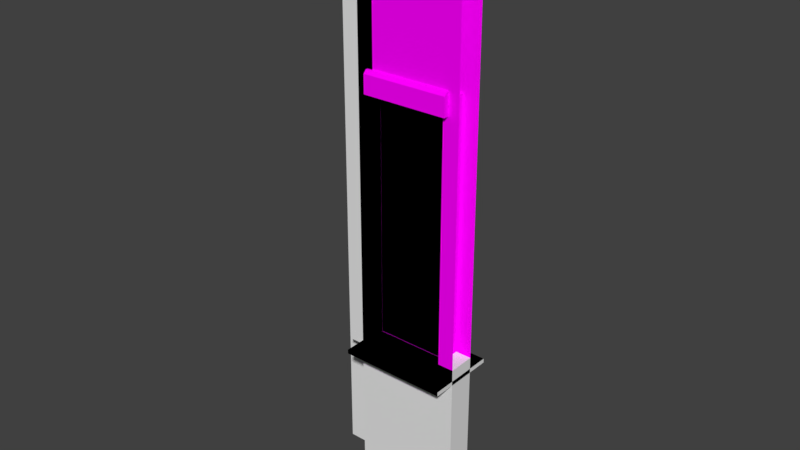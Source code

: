 # Source: aucman_vault_window_a.blend  (saved by Blender 2.79.0; exported with 4.5.12 LTS)
import bpy
from mathutils import Matrix  # noqa: F401  (used for matrix-valued properties, if any)

bpy.ops.wm.read_factory_settings(use_empty=True)
scene = bpy.context.scene
scene.name = 'Scene'

# ---- collections
col_collection_1 = bpy.data.collections.new('Collection 1'); scene.collection.children.link(col_collection_1)

# ---- images (referenced by path relative to the original .blend; pixels are not part of the script)
import os
ASSET_DIR = os.environ.get("B2B_ASSET_DIR", "")  # directory of the original .blend (textures are referenced by path, not embedded)
HERE = os.path.dirname(os.path.abspath(__file__))  # packed textures are extracted next to this script under _unpacked/

def load_image(name, relpath, width, height, colorspace="sRGB"):
    """Load a texture the original file referenced (path relative to the .blend, or extracted next to this script)."""
    p = next((c for c in (os.path.join(HERE, relpath), os.path.join(ASSET_DIR, relpath)) if relpath and os.path.exists(c)), "")
    if p:
        img = bpy.data.images.load(p, check_existing=True)
        img.name = name
    else:  # same state as the original file: an image datablock whose file is absent (Cycles renders it pink)
        img = bpy.data.images.new(name, width, height)
        img.source = "FILE"
        img.filepath = "//" + (relpath or name)
    img.colorspace_settings.name = colorspace
    return img
img_glass_shattered_2_op_texture_dds = load_image('glass_shattered_2_op.texture.dds', 'glass_shattered_2_op.texture.dds', 1024, 1024, 'sRGB')
img_flt_prop_apartment_glass_df_texture_dds = load_image('flt_prop_apartment_glass_df.texture.dds', 'flt_prop_apartment_glass_df.texture.dds', 1024, 1024, 'sRGB')
img_flt_prop_panicroom_df_texture_dds = load_image('flt_prop_panicroom_df.texture.dds', 'flt_prop_panicroom_df.texture.dds', 1024, 1024, 'sRGB')

# ---- materials (node trees are filled in below, after node groups)
mat_mtl_glass_cracked = bpy.data.materials.new('mtl_glass_cracked')
mat_mtl_glass_cracked.alpha_threshold = 0.0
mat_mtl_glass_cracked.roughness = 0.5
mat_mtl_bulletproofglass = bpy.data.materials.new('mtl_bulletproofglass')
mat_mtl_bulletproofglass.alpha_threshold = 0.0
mat_mtl_bulletproofglass.roughness = 0.5
mat_mtl_panicroom = bpy.data.materials.new('mtl_panicroom')
mat_mtl_panicroom.alpha_threshold = 0.0
mat_mtl_panicroom.roughness = 0.5

# ---- material node trees
mat_mtl_glass_cracked.use_nodes = True; mat_mtl_glass_cracked.node_tree.nodes.clear()
_N = mat_mtl_glass_cracked.node_tree.nodes; _L = mat_mtl_glass_cracked.node_tree.links
n0 = _N.new('ShaderNodeOutputMaterial'); n0.name = 'Material Output'; n0.location = (300, 300)
n1 = _N.new('ShaderNodeBsdfDiffuse'); n1.name = 'Diffuse BSDF'; n1.location = (0, 300)
n2 = _N.new('ShaderNodeTexImage'); n2.name = 'Image Texture'; n2.location = (-200, 300)
n2.width = 140
n2.image = img_glass_shattered_2_op_texture_dds
_L.new(n1.outputs[0], n0.inputs[0])
_L.new(n2.outputs[0], n1.inputs[0])
n0.is_active_output = True
mat_mtl_bulletproofglass.use_nodes = True; mat_mtl_bulletproofglass.node_tree.nodes.clear()
_N = mat_mtl_bulletproofglass.node_tree.nodes; _L = mat_mtl_bulletproofglass.node_tree.links
n0 = _N.new('ShaderNodeOutputMaterial'); n0.name = 'Material Output'; n0.location = (300, 300)
n1 = _N.new('ShaderNodeBsdfDiffuse'); n1.name = 'Diffuse BSDF'; n1.location = (100, 300)
n2 = _N.new('ShaderNodeTexImage'); n2.name = 'Image Texture'; n2.location = (-100, 300)
n2.width = 140
n2.image = img_flt_prop_apartment_glass_df_texture_dds
_L.new(n1.outputs[0], n0.inputs[0])
_L.new(n2.outputs[0], n1.inputs[0])
n0.is_active_output = True
mat_mtl_panicroom.use_nodes = True; mat_mtl_panicroom.node_tree.nodes.clear()
_N = mat_mtl_panicroom.node_tree.nodes; _L = mat_mtl_panicroom.node_tree.links
n0 = _N.new('ShaderNodeOutputMaterial'); n0.name = 'Material Output'; n0.location = (300, 300)
n1 = _N.new('ShaderNodeBsdfDiffuse'); n1.name = 'Diffuse BSDF'; n1.location = (100, 300)
n2 = _N.new('ShaderNodeTexImage'); n2.name = 'Image Texture'; n2.location = (-100, 300)
n2.width = 140
n2.image = img_flt_prop_panicroom_df_texture_dds
_L.new(n1.outputs[0], n0.inputs[0])
_L.new(n2.outputs[0], n1.inputs[0])
n0.is_active_output = True

# ---- world
world_world = bpy.data.worlds.new('World'); scene.world = world_world
world_world.color = (0.05088, 0.05088, 0.05088)
world_world.use_sun_shadow = False
world_world.sun_shadow_jitter_overblur = 0.0
world_world.cycles.sampling_method = 'MANUAL'

# ---- meshes
me_g_glass_crk = bpy.data.meshes.new('g_glass_crk')
me_g_glass_crk.from_pydata([(0.85, -0.1567, 0.15), (0.85, -0.09333, 0.15), (0.15, -0.1567, 0.15), (0.15, -0.09333, 0.15), (0.85, -0.09333, 2.5), (0.85, -0.1567, 2.5), (0.15, -0.1567, 2.5), (0.15, -0.09333, 2.5)], [], [(2, 0, 5, 6), (1, 3, 7, 4)])
me_g_glass_crk.polygons.foreach_set('use_smooth', [True] * 2)
_uv = me_g_glass_crk.uv_layers.new(name='UVMap')
_uv.uv.foreach_set('vector', [1.0, 0.0, 1.0, 1.0, 0.0, 1.0, 0.0, 0.0, 1.0, 0.0, 1.0, 1.0, 0.0, 1.0, 0.0, 0.0])
_ca = me_g_glass_crk.color_attributes.new('Col', 'BYTE_COLOR', 'CORNER')
_ca.data.foreach_set('color', [1.0, 1.0, 1.0, 1.0, 1.0, 1.0, 1.0, 1.0, 1.0, 1.0, 1.0, 1.0, 1.0, 1.0, 1.0, 1.0, 1.0, 1.0, 1.0, 1.0, 1.0, 1.0, 1.0, 1.0, 1.0, 1.0, 1.0, 1.0, 1.0, 1.0, 1.0, 1.0])
me_g_glass_crk.materials.append(mat_mtl_glass_cracked)
me_g_glass_crk.use_remesh_preserve_volume = False
me_g_glass_crk.use_remesh_preserve_attributes = False
me_g_glass_crk.use_mirror_vertex_groups = False
me_g_glass_crk.update()
me_g_glass_sht = bpy.data.meshes.new('g_glass_sht')
me_g_glass_sht.from_pydata([(0.85, -0.09657, 0.15), (0.2447, -0.1441, 0.7726), (0.15, -0.09657, 0.15), (0.2075, -0.1498, 1.146), (0.261, -0.1477, 1.445), (0.85, -0.09657, 2.5), (0.15, -0.09657, 2.5), (0.167, -0.1411, 1.817), (0.7936, -0.1079, 0.2039), (0.2348, -0.1138, 0.1974), (0.2155, -0.1423, 2.239), (0.7719, -0.1463, 1.857), (0.7727, -0.1116, 2.371), (0.2086, -0.1049, 2.461), (0.7621, -0.1441, 1.454), (0.7975, -0.1441, 1.147), (0.6531, -0.1061, 0.2601), (0.6399, -0.1102, 0.2687), (0.4442, -0.1079, 0.2452), (0.4082, -0.108, 0.223), (0.3636, -0.1097, 0.2055), (0.8195, -0.1458, 0.8402), (0.7806, -0.1436, 0.422), (0.2414, -0.1501, 0.4289), (0.7897, -0.1449, 2.146), (0.1999, -0.1445, 0.5814), (0.6835, -0.1074, 2.418), (0.5879, -0.1141, 2.395), (0.4936, -0.1088, 2.41), (0.4065, -0.1084, 2.419), (0.3168, -0.1094, 2.408), (0.2557, -0.1456, 0.9685), (0.1665, -0.1425, 1.375), (0.2398, -0.1476, 1.64), (0.237, -0.1483, 2.064), (0.796, -0.1458, 2.072), (0.7641, -0.1063, 0.594), (0.7299, -0.1116, 0.9367), (0.7486, -0.1123, 1.308), (0.7993, -0.1097, 1.65), (0.7967, -0.1074, 2.095), (0.2248, -0.1114, 2.091), (0.2349, -0.1063, 1.657), (0.1519, -0.1072, 1.371), (0.2463, -0.1078, 0.9609), (0.1943, -0.109, 0.556), (0.7819, -0.1436, 1.642), (0.7364, -0.1475, 1.314), (0.7253, -0.1426, 0.9556), (0.7513, -0.1434, 0.6107), (0.3194, -0.144, 2.379), (0.4117, -0.1452, 2.384), (0.4991, -0.1491, 2.382), (0.5821, -0.1453, 2.367), (0.6784, -0.1448, 2.388), (0.36, -0.1464, 0.2376), (0.8045, -0.1131, 2.173), (0.2311, -0.1091, 0.4047), (0.4106, -0.1451, 0.258), (0.4533, -0.146, 0.2817), (0.79, -0.1086, 0.3968), (0.822, -0.1103, 0.825), (0.8069, -0.1089, 1.145), (0.7785, -0.1099, 1.462), (0.7855, -0.109, 1.868), (0.2087, -0.1115, 2.269), (0.1658, -0.1078, 1.826), (0.2546, -0.1055, 1.454), (0.1964, -0.1096, 1.136), (0.2371, -0.1065, 0.7566), (0.6404, -0.1451, 0.2946), (0.6496, -0.1476, 0.2939), (0.2249, -0.144, 2.422), (0.7647, -0.1417, 2.345), (0.2396, -0.1457, 0.2261), (0.7843, -0.1427, 0.2374), (0.15, -0.1568, 2.5), (0.85, -0.1568, 2.5), (0.15, -0.1568, 0.15), (0.85, -0.1568, 0.15), (0.3636, -0.1097, 0.2055), (0.3636, -0.1097, 0.2055), (0.2348, -0.1138, 0.1974), (0.2348, -0.1138, 0.1974), (0.2348, -0.1138, 0.1974), (0.1999, -0.1445, 0.5814), (0.1999, -0.1445, 0.5814), (0.2414, -0.1501, 0.4289), (0.2414, -0.1501, 0.4289), (0.3168, -0.1094, 2.408), (0.3168, -0.1094, 2.408), (0.2086, -0.1049, 2.461), (0.2086, -0.1049, 2.461), (0.2086, -0.1049, 2.461), (0.261, -0.1477, 1.445), (0.261, -0.1477, 1.445), (0.1665, -0.1425, 1.375), (0.1665, -0.1425, 1.375), (0.8045, -0.1131, 2.173), (0.8045, -0.1131, 2.173), (0.7727, -0.1116, 2.371), (0.7727, -0.1116, 2.371), (0.7727, -0.1116, 2.371), (0.2311, -0.1091, 0.4047), (0.2311, -0.1091, 0.4047), (0.2447, -0.1441, 0.7726), (0.2447, -0.1441, 0.7726), (0.167, -0.1411, 1.817), (0.167, -0.1411, 1.817), (0.2398, -0.1476, 1.64), (0.2398, -0.1476, 1.64), (0.85, -0.09657, 0.15), (0.15, -0.09657, 0.15), (0.2557, -0.1456, 0.9685), (0.2557, -0.1456, 0.9685), (0.85, -0.09657, 2.5), (0.15, -0.09657, 2.5), (0.7819, -0.1436, 1.642), (0.7819, -0.1436, 1.642), (0.7719, -0.1463, 1.857), (0.7719, -0.1463, 1.857), (0.2075, -0.1498, 1.146), (0.2075, -0.1498, 1.146), (0.237, -0.1483, 2.064), (0.237, -0.1483, 2.064), (0.7936, -0.1079, 0.2039), (0.7936, -0.1079, 0.2039), (0.7936, -0.1079, 0.2039), (0.2249, -0.144, 2.422), (0.2249, -0.144, 2.422), (0.2249, -0.144, 2.422), (0.2155, -0.1423, 2.239), (0.2155, -0.1423, 2.239), (0.7364, -0.1475, 1.314), (0.7364, -0.1475, 1.314), (0.7621, -0.1441, 1.454), (0.7621, -0.1441, 1.454), (0.7253, -0.1426, 0.9556), (0.7253, -0.1426, 0.9556), (0.7975, -0.1441, 1.147), (0.7975, -0.1441, 1.147), (0.6531, -0.1061, 0.2601), (0.6531, -0.1061, 0.2601), (0.6399, -0.1102, 0.2687), (0.6399, -0.1102, 0.2687), (0.4442, -0.1079, 0.2452), (0.4442, -0.1079, 0.2452), (0.4082, -0.108, 0.223), (0.4082, -0.108, 0.223), (0.7513, -0.1434, 0.6107), (0.7513, -0.1434, 0.6107), (0.8195, -0.1458, 0.8402), (0.8195, -0.1458, 0.8402), (0.796, -0.1458, 2.072), (0.796, -0.1458, 2.072), (0.6835, -0.1074, 2.418), (0.6835, -0.1074, 2.418), (0.5879, -0.1141, 2.395), (0.5879, -0.1141, 2.395), (0.4936, -0.1088, 2.41), (0.4936, -0.1088, 2.41), (0.4065, -0.1084, 2.419), (0.4065, -0.1084, 2.419), (0.7806, -0.1436, 0.422), (0.7806, -0.1436, 0.422), (0.4117, -0.1452, 2.384), (0.4117, -0.1452, 2.384), (0.3194, -0.144, 2.379), (0.3194, -0.144, 2.379), (0.4991, -0.1491, 2.382), (0.4991, -0.1491, 2.382), (0.79, -0.1086, 0.3968), (0.79, -0.1086, 0.3968), (0.7641, -0.1063, 0.594), (0.7641, -0.1063, 0.594), (0.822, -0.1103, 0.825), (0.822, -0.1103, 0.825), (0.7299, -0.1116, 0.9367), (0.7299, -0.1116, 0.9367), (0.8069, -0.1089, 1.145), (0.8069, -0.1089, 1.145), (0.7486, -0.1123, 1.308), (0.7486, -0.1123, 1.308), (0.7785, -0.1099, 1.462), (0.7785, -0.1099, 1.462), (0.7993, -0.1097, 1.65), (0.7993, -0.1097, 1.65), (0.7855, -0.109, 1.868), (0.7855, -0.109, 1.868), (0.7967, -0.1074, 2.095), (0.7967, -0.1074, 2.095), (0.2087, -0.1115, 2.269), (0.2087, -0.1115, 2.269), (0.2248, -0.1114, 2.091), (0.2248, -0.1114, 2.091), (0.1658, -0.1078, 1.826), (0.1658, -0.1078, 1.826), (0.2349, -0.1063, 1.657), (0.2349, -0.1063, 1.657), (0.2546, -0.1055, 1.454), (0.2546, -0.1055, 1.454), (0.1519, -0.1072, 1.371), (0.1519, -0.1072, 1.371), (0.1964, -0.1096, 1.136), (0.1964, -0.1096, 1.136), (0.2463, -0.1078, 0.9609), (0.2463, -0.1078, 0.9609), (0.2371, -0.1065, 0.7566), (0.2371, -0.1065, 0.7566), (0.1943, -0.109, 0.556), (0.1943, -0.109, 0.556), (0.5821, -0.1453, 2.367), (0.5821, -0.1453, 2.367), (0.7647, -0.1417, 2.345), (0.7647, -0.1417, 2.345), (0.7647, -0.1417, 2.345), (0.6784, -0.1448, 2.388), (0.6784, -0.1448, 2.388), (0.4533, -0.146, 0.2817), (0.4533, -0.146, 0.2817), (0.4106, -0.1451, 0.258), (0.4106, -0.1451, 0.258), (0.6496, -0.1476, 0.2939), (0.6496, -0.1476, 0.2939), (0.6404, -0.1451, 0.2946), (0.6404, -0.1451, 0.2946), (0.85, -0.1568, 2.5), (0.2396, -0.1457, 0.2261), (0.2396, -0.1457, 0.2261), (0.2396, -0.1457, 0.2261), (0.15, -0.1568, 0.15), (0.15, -0.1568, 2.5), (0.36, -0.1464, 0.2376), (0.36, -0.1464, 0.2376), (0.7843, -0.1427, 0.2374), (0.7843, -0.1427, 0.2374), (0.7843, -0.1427, 0.2374), (0.7897, -0.1449, 2.146), (0.7897, -0.1449, 2.146), (0.85, -0.1568, 0.15)], [], [(125, 111, 112, 82, 80, 147, 145, 143, 141), (227, 87, 85, 105, 113, 121, 96, 94, 109, 107, 123, 131, 128, 231, 230), (91, 116, 115, 101, 155, 157, 159, 161, 89), (235, 222, 224, 218, 220, 232, 228, 78, 239), (100, 5, 0, 126, 171, 173, 175, 177, 179, 181, 183, 185, 187, 189, 98), (83, 2, 6, 92, 191, 193, 195, 197, 199, 201, 203, 205, 207, 209, 103), (214, 237, 153, 119, 117, 135, 133, 139, 137, 151, 149, 163, 234, 79, 226), (129, 167, 165, 169, 211, 216, 213, 77, 76), (204, 202, 97, 122), (160, 158, 212, 170), (198, 196, 108, 110), (208, 206, 114, 106), (162, 28, 52, 166), (99, 190, 154, 238), (127, 142, 223, 236), (43, 200, 95, 32), (90, 29, 51, 168), (104, 210, 86, 88), (16, 144, 225, 71), (44, 68, 3, 31), (17, 146, 219, 70), (45, 69, 1, 25), (81, 84, 229, 233), (18, 148, 221, 59), (172, 8, 75, 164), (19, 20, 55, 58), (176, 174, 150, 152), (93, 30, 50, 130), (180, 178, 138, 140), (36, 60, 22, 49), (184, 182, 134, 136), (102, 56, 24, 215), (37, 61, 21, 48), (188, 186, 118, 120), (9, 57, 23, 74), (38, 62, 15, 47), (192, 13, 72, 132), (39, 63, 14, 46), (66, 194, 124, 7), (156, 12, 73, 217), (40, 64, 11, 35), (67, 42, 33, 4), (27, 26, 54, 53), (41, 65, 10, 34)])
me_g_glass_sht.polygons.foreach_set('use_smooth', [True] * 44)
_uv = me_g_glass_sht.uv_layers.new(name='UVMap')
_uv.uv.foreach_set('vector', [0.9771, 0.9194, 1.0, 1.0, 1.0, 0.0, 0.9798, 0.1212, 0.9764, 0.3052, 0.9689, 0.3688, 0.9595, 0.4203, 0.9495, 0.6998, 0.9532, 0.7187, 0.9676, 0.128, 0.8813, 0.1306, 0.8164, 0.07135, 0.7351, 0.1352, 0.6517, 0.151, 0.5764, 0.08215, 0.4789, 0.02354, 0.449, 0.1585, 0.366, 0.1283, 0.2906, 0.02426, 0.1856, 0.1243, 0.111, 0.09355, 0.03311, 0.107, 0.0, 3.339e-07, 1.0, 0.0, 0.01665, 0.0837, 0.0, 3.339e-07, 0.0, 1.0, 0.05504, 0.8895, 0.03486, 0.7622, 0.04466, 0.6256, 0.03817, 0.4909, 0.03451, 0.3664, 0.03936, 0.2383, 0.9628, 0.9062, 0.9388, 0.7137, 0.9385, 0.7006, 0.944, 0.4333, 0.954, 0.3723, 0.9627, 0.2999, 0.9676, 0.128, 1.0, 0.0, 1.0, 1.0, 0.05504, 0.8895, 0.0, 1.0, 1.0, 1.0, 0.9771, 0.9194, 0.895, 0.9143, 0.8111, 0.8774, 0.7128, 0.96, 0.6652, 0.8285, 0.5766, 0.9385, 0.5072, 0.8552, 0.4415, 0.8978, 0.3615, 0.9276, 0.2689, 0.9079, 0.1725, 0.9239, 0.1391, 0.935, 0.9798, 0.1212, 1.0, 0.0, 0.0, 3.339e-07, 0.01665, 0.0837, 0.09825, 0.08392, 0.174, 0.1068, 0.2869, 0.02263, 0.3587, 0.1213, 0.4453, 0.1494, 0.4803, 0.00272, 0.5806, 0.06634, 0.6549, 0.1376, 0.7419, 0.1244, 0.8273, 0.06328, 0.8916, 0.1159, 0.06579, 0.8782, 0.1508, 0.9138, 0.1823, 0.9229, 0.2735, 0.8884, 0.3652, 0.9027, 0.4453, 0.8744, 0.5048, 0.8377, 0.5755, 0.925, 0.6572, 0.8218, 0.7063, 0.9564, 0.804, 0.8589, 0.8843, 0.9009, 0.9628, 0.9062, 1.0, 1.0, 0.0, 1.0, 0.03311, 0.107, 0.05139, 0.242, 0.04925, 0.3739, 0.05033, 0.4986, 0.05669, 0.6173, 0.04753, 0.7548, 0.06579, 0.8782, 0.0, 1.0, 0.0, 3.339e-07, 0.5806, 0.06634, 0.4803, 0.00272, 0.4789, 0.02354, 0.5764, 0.08215, 0.03817, 0.4909, 0.04466, 0.6256, 0.05669, 0.6173, 0.05033, 0.4986, 0.3587, 0.1213, 0.2869, 0.02263, 0.2906, 0.02426, 0.366, 0.1283, 0.7419, 0.1244, 0.6549, 0.1376, 0.6517, 0.151, 0.7351, 0.1352, 0.03451, 0.3664, 0.03817, 0.4909, 0.05033, 0.4986, 0.04925, 0.3739, 0.1391, 0.935, 0.1725, 0.9239, 0.1823, 0.9229, 0.1508, 0.9138, 0.9771, 0.9194, 0.9532, 0.7187, 0.9388, 0.7137, 0.9628, 0.9062, 0.4803, 0.00272, 0.4453, 0.1494, 0.449, 0.1585, 0.4789, 0.02354, 0.03936, 0.2383, 0.03451, 0.3664, 0.04925, 0.3739, 0.05139, 0.242, 0.8916, 0.1159, 0.8273, 0.06328, 0.8164, 0.07135, 0.8813, 0.1306, 0.9532, 0.7187, 0.9495, 0.6998, 0.9385, 0.7006, 0.9388, 0.7137, 0.6549, 0.1376, 0.5806, 0.06634, 0.5764, 0.08215, 0.6517, 0.151, 0.9495, 0.6998, 0.9595, 0.4203, 0.944, 0.4333, 0.9385, 0.7006, 0.8273, 0.06328, 0.7419, 0.1244, 0.7351, 0.1352, 0.8164, 0.07135, 0.9764, 0.3052, 0.9798, 0.1212, 0.9676, 0.128, 0.9627, 0.2999, 0.9595, 0.4203, 0.9689, 0.3688, 0.954, 0.3723, 0.944, 0.4333, 0.895, 0.9143, 0.9771, 0.9194, 0.9628, 0.9062, 0.8843, 0.9009, 0.9689, 0.3688, 0.9764, 0.3052, 0.9627, 0.2999, 0.954, 0.3723, 0.7128, 0.96, 0.8111, 0.8774, 0.804, 0.8589, 0.7063, 0.9564, 0.01665, 0.0837, 0.03936, 0.2383, 0.05139, 0.242, 0.03311, 0.107, 0.5766, 0.9385, 0.6652, 0.8285, 0.6572, 0.8218, 0.5755, 0.925, 0.8111, 0.8774, 0.895, 0.9143, 0.8843, 0.9009, 0.804, 0.8589, 0.4415, 0.8978, 0.5072, 0.8552, 0.5048, 0.8377, 0.4453, 0.8744, 0.05504, 0.8895, 0.1391, 0.935, 0.1508, 0.9138, 0.06579, 0.8782, 0.6652, 0.8285, 0.7128, 0.96, 0.7063, 0.9564, 0.6572, 0.8218, 0.2689, 0.9079, 0.3615, 0.9276, 0.3652, 0.9027, 0.2735, 0.8884, 0.9798, 0.1212, 0.8916, 0.1159, 0.8813, 0.1306, 0.9676, 0.128, 0.5072, 0.8552, 0.5766, 0.9385, 0.5755, 0.925, 0.5048, 0.8377, 0.09825, 0.08392, 0.01665, 0.0837, 0.03311, 0.107, 0.111, 0.09355, 0.3615, 0.9276, 0.4415, 0.8978, 0.4453, 0.8744, 0.3652, 0.9027, 0.2869, 0.02263, 0.174, 0.1068, 0.1856, 0.1243, 0.2906, 0.02426, 0.03486, 0.7622, 0.05504, 0.8895, 0.06579, 0.8782, 0.04753, 0.7548, 0.1725, 0.9239, 0.2689, 0.9079, 0.2735, 0.8884, 0.1823, 0.9229, 0.4453, 0.1494, 0.3587, 0.1213, 0.366, 0.1283, 0.449, 0.1585, 0.04466, 0.6256, 0.03486, 0.7622, 0.04753, 0.7548, 0.05669, 0.6173, 0.174, 0.1068, 0.09825, 0.08392, 0.111, 0.09355, 0.1856, 0.1243])
_ca = me_g_glass_sht.color_attributes.new('Col', 'BYTE_COLOR', 'CORNER')
_ca.data.foreach_set('color', [1.0, 1.0, 1.0, 1.0, 1.0, 1.0, 1.0, 1.0, 1.0, 1.0, 1.0, 1.0, 1.0, 1.0, 1.0, 1.0, 1.0, 1.0, 1.0, 1.0, 1.0, 1.0, 1.0, 1.0, 1.0, 1.0, 1.0, 1.0, 1.0, 1.0, 1.0, 1.0, 1.0, 1.0, 1.0, 1.0, 1.0, 1.0, 1.0, 1.0, 1.0, 1.0, 1.0, 1.0, 1.0, 1.0, 1.0, 1.0, 1.0, 1.0, 1.0, 1.0, 1.0, 1.0, 1.0, 1.0, 1.0, 1.0, 1.0, 1.0, 1.0, 1.0, 1.0, 1.0, 1.0, 1.0, 1.0, 1.0, 1.0, 1.0, 1.0, 1.0, 1.0, 1.0, 1.0, 1.0, 1.0, 1.0, 1.0, 1.0, 1.0, 1.0, 1.0, 1.0, 1.0, 1.0, 1.0, 1.0, 1.0, 1.0, 1.0, 1.0, 1.0, 1.0, 1.0, 1.0, 1.0, 1.0, 1.0, 1.0, 1.0, 1.0, 1.0, 1.0, 1.0, 1.0, 1.0, 1.0, 1.0, 1.0, 1.0, 1.0, 1.0, 1.0, 1.0, 1.0, 1.0, 1.0, 1.0, 1.0, 1.0, 1.0, 1.0, 1.0, 1.0, 1.0, 1.0, 1.0, 1.0, 1.0, 1.0, 1.0, 1.0, 1.0, 1.0, 1.0, 1.0, 1.0, 1.0, 1.0, 1.0, 1.0, 1.0, 1.0, 1.0, 1.0, 1.0, 1.0, 1.0, 1.0, 1.0, 1.0, 1.0, 1.0, 1.0, 1.0, 1.0, 1.0, 1.0, 1.0, 1.0, 1.0, 1.0, 1.0, 1.0, 1.0, 1.0, 1.0, 1.0, 1.0, 1.0, 1.0, 1.0, 1.0, 1.0, 1.0, 1.0, 1.0, 1.0, 1.0, 1.0, 1.0, 1.0, 1.0, 1.0, 1.0, 1.0, 1.0, 1.0, 1.0, 1.0, 1.0, 1.0, 1.0, 1.0, 1.0, 1.0, 1.0, 1.0, 1.0, 1.0, 1.0, 1.0, 1.0, 1.0, 1.0, 1.0, 1.0, 1.0, 1.0, 1.0, 1.0, 1.0, 1.0, 1.0, 1.0, 1.0, 1.0, 1.0, 1.0, 1.0, 1.0, 1.0, 1.0, 1.0, 1.0, 1.0, 1.0, 1.0, 1.0, 1.0, 1.0, 1.0, 1.0, 1.0, 1.0, 1.0, 1.0, 1.0, 1.0, 1.0, 1.0, 1.0, 1.0, 1.0, 1.0, 1.0, 1.0, 1.0, 1.0, 1.0, 1.0, 1.0, 1.0, 1.0, 1.0, 1.0, 1.0, 1.0, 1.0, 1.0, 1.0, 1.0, 1.0, 1.0, 1.0, 1.0, 1.0, 1.0, 1.0, 1.0, 1.0, 1.0, 1.0, 1.0, 1.0, 1.0, 1.0, 1.0, 1.0, 1.0, 1.0, 1.0, 1.0, 1.0, 1.0, 1.0, 1.0, 1.0, 1.0, 1.0, 1.0, 1.0, 1.0, 1.0, 1.0, 1.0, 1.0, 1.0, 1.0, 1.0, 1.0, 1.0, 1.0, 1.0, 1.0, 1.0, 1.0, 1.0, 1.0, 1.0, 1.0, 1.0, 1.0, 1.0, 1.0, 1.0, 1.0, 1.0, 1.0, 1.0, 1.0, 1.0, 1.0, 1.0, 1.0, 1.0, 1.0, 1.0, 1.0, 1.0, 1.0, 1.0, 1.0, 1.0, 1.0, 1.0, 1.0, 1.0, 1.0, 1.0, 1.0, 1.0, 1.0, 1.0, 1.0, 1.0, 1.0, 1.0, 1.0, 1.0, 1.0, 1.0, 1.0, 1.0, 1.0, 1.0, 1.0, 1.0, 1.0, 1.0, 1.0, 1.0, 1.0, 1.0, 1.0, 1.0, 1.0, 1.0, 1.0, 1.0, 1.0, 1.0, 1.0, 1.0, 1.0, 1.0, 1.0, 1.0, 1.0, 1.0, 1.0, 1.0, 1.0, 1.0, 1.0, 1.0, 1.0, 1.0, 1.0, 1.0, 1.0, 1.0, 1.0, 1.0, 1.0, 1.0, 1.0, 1.0, 1.0, 1.0, 1.0, 1.0, 1.0, 1.0, 1.0, 1.0, 1.0, 1.0, 1.0, 1.0, 1.0, 1.0, 1.0, 1.0, 1.0, 1.0, 1.0, 1.0, 1.0, 1.0, 1.0, 1.0, 1.0, 1.0, 1.0, 1.0, 1.0, 1.0, 1.0, 1.0, 1.0, 1.0, 1.0, 1.0, 1.0, 1.0, 1.0, 1.0, 1.0, 1.0, 1.0, 1.0, 1.0, 1.0, 1.0, 1.0, 1.0, 1.0, 1.0, 1.0, 1.0, 1.0, 1.0, 1.0, 1.0, 1.0, 1.0, 1.0, 1.0, 1.0, 1.0, 1.0, 1.0, 1.0, 1.0, 1.0, 1.0, 1.0, 1.0, 1.0, 1.0, 1.0, 1.0, 1.0, 1.0, 1.0, 1.0, 1.0, 1.0, 1.0, 1.0, 1.0, 1.0, 1.0, 1.0, 1.0, 1.0, 1.0, 1.0, 1.0, 1.0, 1.0, 1.0, 1.0, 1.0, 1.0, 1.0, 1.0, 1.0, 1.0, 1.0, 1.0, 1.0, 1.0, 1.0, 1.0, 1.0, 1.0, 1.0, 1.0, 1.0, 1.0, 1.0, 1.0, 1.0, 1.0, 1.0, 1.0, 1.0, 1.0, 1.0, 1.0, 1.0, 1.0, 1.0, 1.0, 1.0, 1.0, 1.0, 1.0, 1.0, 1.0, 1.0, 1.0, 1.0, 1.0, 1.0, 1.0, 1.0, 1.0, 1.0, 1.0, 1.0, 1.0, 1.0, 1.0, 1.0, 1.0, 1.0, 1.0, 1.0, 1.0, 1.0, 1.0, 1.0, 1.0, 1.0, 1.0, 1.0, 1.0, 1.0, 1.0, 1.0, 1.0, 1.0, 1.0, 1.0, 1.0, 1.0, 1.0, 1.0, 1.0, 1.0, 1.0, 1.0, 1.0, 1.0, 1.0, 1.0, 1.0, 1.0, 1.0, 1.0, 1.0, 1.0, 1.0, 1.0, 1.0, 1.0, 1.0, 1.0, 1.0, 1.0, 1.0, 1.0, 1.0, 1.0, 1.0, 1.0, 1.0, 1.0, 1.0, 1.0, 1.0, 1.0, 1.0, 1.0, 1.0, 1.0, 1.0, 1.0, 1.0, 1.0, 1.0, 1.0, 1.0, 1.0, 1.0, 1.0, 1.0, 1.0, 1.0, 1.0, 1.0, 1.0, 1.0, 1.0, 1.0, 1.0, 1.0, 1.0, 1.0, 1.0, 1.0, 1.0, 1.0, 1.0, 1.0, 1.0, 1.0, 1.0, 1.0, 1.0, 1.0, 1.0, 1.0, 1.0, 1.0, 1.0, 1.0, 1.0, 1.0, 1.0, 1.0, 1.0, 1.0, 1.0, 1.0, 1.0, 1.0, 1.0, 1.0, 1.0, 1.0, 1.0, 1.0, 1.0, 1.0, 1.0, 1.0, 1.0, 1.0, 1.0, 1.0, 1.0, 1.0, 1.0, 1.0, 1.0, 1.0, 1.0, 1.0, 1.0, 1.0, 1.0, 1.0, 1.0, 1.0, 1.0, 1.0, 1.0, 1.0, 1.0, 1.0, 1.0, 1.0, 1.0, 1.0, 1.0, 1.0, 1.0, 1.0, 1.0, 1.0, 1.0, 1.0, 1.0, 1.0, 1.0, 1.0, 1.0, 1.0, 1.0, 1.0, 1.0, 1.0, 1.0, 1.0, 1.0, 1.0, 1.0, 1.0, 1.0, 1.0, 1.0, 1.0, 1.0, 1.0, 1.0, 1.0, 1.0, 1.0, 1.0, 1.0, 1.0, 1.0, 1.0, 1.0, 1.0, 1.0, 1.0, 1.0, 1.0, 1.0, 1.0, 1.0, 1.0, 1.0, 1.0, 1.0, 1.0, 1.0, 1.0, 1.0, 1.0, 1.0, 1.0, 1.0, 1.0, 1.0, 1.0, 1.0, 1.0, 1.0, 1.0, 1.0, 1.0, 1.0, 1.0, 1.0, 1.0, 1.0, 1.0, 1.0, 1.0, 1.0, 1.0, 1.0, 1.0, 1.0, 1.0, 1.0, 1.0, 1.0, 1.0, 1.0, 1.0, 1.0, 1.0, 1.0, 1.0, 1.0, 1.0, 1.0, 1.0, 1.0, 1.0, 1.0, 1.0, 1.0, 1.0, 1.0, 1.0, 1.0, 1.0, 1.0, 1.0, 1.0, 1.0, 1.0, 1.0, 1.0, 1.0, 1.0, 1.0, 1.0, 1.0, 1.0, 1.0, 1.0, 1.0, 1.0, 1.0, 1.0, 1.0, 1.0, 1.0, 1.0, 1.0, 1.0, 1.0, 1.0, 1.0, 1.0, 1.0, 1.0, 1.0, 1.0, 1.0, 1.0, 1.0, 1.0, 1.0, 1.0, 1.0, 1.0, 1.0, 1.0, 1.0, 1.0, 1.0, 1.0, 1.0, 1.0, 1.0, 1.0, 1.0, 1.0, 1.0, 1.0, 1.0, 1.0, 1.0, 1.0, 1.0, 1.0, 1.0, 1.0, 1.0, 1.0, 1.0, 1.0, 1.0, 1.0, 1.0, 1.0, 1.0, 1.0, 1.0, 1.0, 1.0, 1.0, 1.0, 1.0, 1.0, 1.0, 1.0, 1.0, 1.0, 1.0, 1.0, 1.0, 1.0, 1.0, 1.0, 1.0, 1.0, 1.0, 1.0, 1.0, 1.0, 1.0, 1.0, 1.0, 1.0, 1.0, 1.0, 1.0, 1.0, 1.0, 1.0, 1.0, 1.0, 1.0, 1.0, 1.0, 1.0, 1.0, 1.0, 1.0, 1.0, 1.0, 1.0, 1.0, 1.0, 1.0, 1.0, 1.0, 1.0, 1.0, 1.0, 1.0, 1.0, 1.0, 1.0, 1.0, 1.0, 1.0, 1.0, 1.0, 1.0, 1.0, 1.0, 1.0, 1.0, 1.0, 1.0, 1.0, 1.0, 1.0, 1.0, 1.0, 1.0, 1.0, 1.0, 1.0, 1.0, 1.0, 1.0])
me_g_glass_sht.materials.append(mat_mtl_glass_cracked)
me_g_glass_sht.use_remesh_preserve_volume = False
me_g_glass_sht.use_remesh_preserve_attributes = False
me_g_glass_sht.use_mirror_vertex_groups = False
me_g_glass_sht.update()
me_c_glass = bpy.data.meshes.new('c_glass')
me_c_glass.from_pydata([(-0.35, -0.035, -1.3), (-0.35, -0.035, 1.05), (-0.35, 0.035, -1.3), (-0.35, 0.035, 1.05), (0.35, -0.035, -1.3), (0.35, -0.035, 1.05), (0.35, 0.035, -1.3), (0.35, 0.035, 1.05)], [], [(0, 1, 3, 2), (2, 3, 7, 6), (6, 7, 5, 4), (4, 5, 1, 0), (2, 6, 4, 0), (7, 3, 1, 5)])
me_c_glass.use_remesh_preserve_volume = False
me_c_glass.use_remesh_preserve_attributes = False
me_c_glass.use_mirror_vertex_groups = False
me_c_glass.update()
me_co_culling = bpy.data.meshes.new('co_culling')
me_co_culling.from_pydata([(0.0, 0.0, 0.0), (0.0, 0.0, 0.0), (0.0, 0.0, 0.0), (0.0, 0.0, 0.0), (0.0, 0.0, 0.0), (0.0, 0.0, 0.0), (0.0, 0.0, 0.0), (0.0, 0.0, 0.0)], [], [(0, 1, 3, 2), (2, 3, 7, 6), (6, 7, 5, 4), (4, 5, 1, 0), (2, 6, 4, 0), (7, 3, 1, 5)])
me_co_culling.use_remesh_preserve_volume = False
me_co_culling.use_remesh_preserve_attributes = False
me_co_culling.use_mirror_vertex_groups = False
me_co_culling.update()
me_c_box_005 = bpy.data.meshes.new('c_box_005')
me_c_box_005.from_pydata([(0.0, -0.45, 0.0), (0.0, -0.45, 0.04), (0.0, 0.2, 0.0), (0.0, 0.2, 0.04), (1.0, -0.45, 0.0), (1.0, -0.45, 0.04), (1.0, 0.2, 0.0), (1.0, 0.2, 0.04)], [], [(0, 1, 3, 2), (2, 3, 7, 6), (6, 7, 5, 4), (4, 5, 1, 0), (2, 6, 4, 0), (7, 3, 1, 5)])
me_c_box_005.use_remesh_preserve_volume = False
me_c_box_005.use_remesh_preserve_attributes = False
me_c_box_005.use_mirror_vertex_groups = False
me_c_box_005.update()
me_c_box_004 = bpy.data.meshes.new('c_box_004')
me_c_box_004.from_pydata([(-1.192e-07, -0.25, -1.5), (-1.192e-07, -0.25, 5.96e-08), (-1.192e-07, 0.0, -1.5), (-1.192e-07, 0.0, 5.96e-08), (1.0, -0.25, -1.5), (1.0, -0.25, 5.96e-08), (1.0, 0.0, -1.5), (1.0, 0.0, 5.96e-08)], [], [(0, 1, 3, 2), (2, 3, 7, 6), (6, 7, 5, 4), (4, 5, 1, 0), (2, 6, 4, 0), (7, 3, 1, 5)])
_ca = me_c_box_004.color_attributes.new('Col', 'BYTE_COLOR', 'CORNER')
_ca.data.foreach_set('color', [1.0, 1.0, 1.0, 1.0, 1.0, 1.0, 1.0, 1.0, 1.0, 1.0, 1.0, 1.0, 1.0, 1.0, 1.0, 1.0, 1.0, 1.0, 1.0, 1.0, 1.0, 1.0, 1.0, 1.0, 1.0, 1.0, 1.0, 1.0, 1.0, 1.0, 1.0, 1.0, 1.0, 1.0, 1.0, 1.0, 1.0, 1.0, 1.0, 1.0, 1.0, 1.0, 1.0, 1.0, 1.0, 1.0, 1.0, 1.0, 1.0, 1.0, 1.0, 1.0, 1.0, 1.0, 1.0, 1.0, 1.0, 1.0, 1.0, 1.0, 1.0, 1.0, 1.0, 1.0, 1.0, 1.0, 1.0, 1.0, 1.0, 1.0, 1.0, 1.0, 1.0, 1.0, 1.0, 1.0, 1.0, 1.0, 1.0, 1.0, 1.0, 1.0, 1.0, 1.0, 1.0, 1.0, 1.0, 1.0, 1.0, 1.0, 1.0, 1.0, 1.0, 1.0, 1.0, 1.0])
me_c_box_004.use_remesh_preserve_volume = False
me_c_box_004.use_remesh_preserve_attributes = False
me_c_box_004.use_mirror_vertex_groups = False
me_c_box_004.update()
me_c_box_003 = bpy.data.meshes.new('c_box_003')
me_c_box_003.from_pydata([(-1.192e-07, -0.25, 0.0), (-1.192e-07, -0.25, 0.15), (-1.192e-07, 0.0, 0.0), (-1.192e-07, 0.0, 0.15), (1.0, -0.25, 0.0), (1.0, -0.25, 0.15), (1.0, 0.0, 0.0), (1.0, 0.0, 0.15)], [], [(0, 1, 3, 2), (2, 3, 7, 6), (6, 7, 5, 4), (4, 5, 1, 0), (2, 6, 4, 0), (7, 3, 1, 5)])
_ca = me_c_box_003.color_attributes.new('Col', 'BYTE_COLOR', 'CORNER')
_ca.data.foreach_set('color', [1.0, 1.0, 1.0, 1.0, 1.0, 1.0, 1.0, 1.0, 1.0, 1.0, 1.0, 1.0, 1.0, 1.0, 1.0, 1.0, 1.0, 1.0, 1.0, 1.0, 1.0, 1.0, 1.0, 1.0, 1.0, 1.0, 1.0, 1.0, 1.0, 1.0, 1.0, 1.0, 1.0, 1.0, 1.0, 1.0, 1.0, 1.0, 1.0, 1.0, 1.0, 1.0, 1.0, 1.0, 1.0, 1.0, 1.0, 1.0, 1.0, 1.0, 1.0, 1.0, 1.0, 1.0, 1.0, 1.0, 1.0, 1.0, 1.0, 1.0, 1.0, 1.0, 1.0, 1.0, 1.0, 1.0, 1.0, 1.0, 1.0, 1.0, 1.0, 1.0, 1.0, 1.0, 1.0, 1.0, 1.0, 1.0, 1.0, 1.0, 1.0, 1.0, 1.0, 1.0, 1.0, 1.0, 1.0, 1.0, 1.0, 1.0, 1.0, 1.0, 1.0, 1.0, 1.0, 1.0])
me_c_box_003.use_remesh_preserve_volume = False
me_c_box_003.use_remesh_preserve_attributes = False
me_c_box_003.use_mirror_vertex_groups = False
me_c_box_003.update()
me_c_box_002 = bpy.data.meshes.new('c_box_002')
me_c_box_002.from_pydata([(-0.15, -0.25, 0.0), (-0.15, -0.25, 4.0), (-0.15, 0.0, 0.0), (-0.15, 0.0, 4.0), (4.47e-08, -0.25, 0.0), (4.47e-08, -0.25, 4.0), (4.47e-08, 0.0, 0.0), (4.47e-08, 0.0, 4.0)], [], [(0, 1, 3, 2), (2, 3, 7, 6), (6, 7, 5, 4), (4, 5, 1, 0), (2, 6, 4, 0), (7, 3, 1, 5)])
_ca = me_c_box_002.color_attributes.new('Col', 'BYTE_COLOR', 'CORNER')
_ca.data.foreach_set('color', [1.0, 1.0, 1.0, 1.0, 1.0, 1.0, 1.0, 1.0, 1.0, 1.0, 1.0, 1.0, 1.0, 1.0, 1.0, 1.0, 1.0, 1.0, 1.0, 1.0, 1.0, 1.0, 1.0, 1.0, 1.0, 1.0, 1.0, 1.0, 1.0, 1.0, 1.0, 1.0, 1.0, 1.0, 1.0, 1.0, 1.0, 1.0, 1.0, 1.0, 1.0, 1.0, 1.0, 1.0, 1.0, 1.0, 1.0, 1.0, 1.0, 1.0, 1.0, 1.0, 1.0, 1.0, 1.0, 1.0, 1.0, 1.0, 1.0, 1.0, 1.0, 1.0, 1.0, 1.0, 1.0, 1.0, 1.0, 1.0, 1.0, 1.0, 1.0, 1.0, 1.0, 1.0, 1.0, 1.0, 1.0, 1.0, 1.0, 1.0, 1.0, 1.0, 1.0, 1.0, 1.0, 1.0, 1.0, 1.0, 1.0, 1.0, 1.0, 1.0, 1.0, 1.0, 1.0, 1.0])
me_c_box_002.use_remesh_preserve_volume = False
me_c_box_002.use_remesh_preserve_attributes = False
me_c_box_002.use_mirror_vertex_groups = False
me_c_box_002.update()
me_c_box_001 = bpy.data.meshes.new('c_box_001')
me_c_box_001.from_pydata([(-1.192e-07, -0.25, 0.0), (-1.192e-07, -0.25, 4.0), (-1.192e-07, 0.0, 0.0), (-1.192e-07, 0.0, 4.0), (0.15, -0.25, 0.0), (0.15, -0.25, 4.0), (0.15, 0.0, 0.0), (0.15, 0.0, 4.0)], [], [(0, 1, 3, 2), (2, 3, 7, 6), (6, 7, 5, 4), (4, 5, 1, 0), (2, 6, 4, 0), (7, 3, 1, 5)])
_ca = me_c_box_001.color_attributes.new('Col', 'BYTE_COLOR', 'CORNER')
_ca.data.foreach_set('color', [1.0, 1.0, 1.0, 1.0, 1.0, 1.0, 1.0, 1.0, 1.0, 1.0, 1.0, 1.0, 1.0, 1.0, 1.0, 1.0, 1.0, 1.0, 1.0, 1.0, 1.0, 1.0, 1.0, 1.0, 1.0, 1.0, 1.0, 1.0, 1.0, 1.0, 1.0, 1.0, 1.0, 1.0, 1.0, 1.0, 1.0, 1.0, 1.0, 1.0, 1.0, 1.0, 1.0, 1.0, 1.0, 1.0, 1.0, 1.0, 1.0, 1.0, 1.0, 1.0, 1.0, 1.0, 1.0, 1.0, 1.0, 1.0, 1.0, 1.0, 1.0, 1.0, 1.0, 1.0, 1.0, 1.0, 1.0, 1.0, 1.0, 1.0, 1.0, 1.0, 1.0, 1.0, 1.0, 1.0, 1.0, 1.0, 1.0, 1.0, 1.0, 1.0, 1.0, 1.0, 1.0, 1.0, 1.0, 1.0, 1.0, 1.0, 1.0, 1.0, 1.0, 1.0, 1.0, 1.0])
me_c_box_001.use_remesh_preserve_volume = False
me_c_box_001.use_remesh_preserve_attributes = False
me_c_box_001.use_mirror_vertex_groups = False
me_c_box_001.update()
me_g_glass = bpy.data.meshes.new('g_glass')
me_g_glass.from_pydata([(0.85, -0.1567, 0.15), (0.85, -0.09333, 0.15), (0.15, -0.1567, 0.15), (0.15, -0.09333, 0.15), (0.85, -0.09333, 2.5), (0.85, -0.1567, 2.5), (0.15, -0.1567, 2.5), (0.15, -0.09333, 2.5)], [], [(2, 0, 5, 6), (1, 3, 7, 4)])
me_g_glass.polygons.foreach_set('use_smooth', [True] * 2)
_uv = me_g_glass.uv_layers.new(name='UVMap')
_uv.uv.foreach_set('vector', [0.7168, 0.0, 0.9902, 0.0, 0.9902, 0.9883, 0.7168, 0.9883, 0.7168, 0.0, 0.9902, 0.0, 0.9902, 0.9883, 0.7168, 0.9883])
_ca = me_g_glass.color_attributes.new('Col', 'BYTE_COLOR', 'CORNER')
_ca.data.foreach_set('color', [1.0, 1.0, 1.0, 1.0, 1.0, 1.0, 1.0, 1.0, 1.0, 1.0, 1.0, 1.0, 1.0, 1.0, 1.0, 1.0, 1.0, 1.0, 1.0, 1.0, 1.0, 1.0, 1.0, 1.0, 1.0, 1.0, 1.0, 1.0, 1.0, 1.0, 1.0, 1.0])
me_g_glass.materials.append(mat_mtl_bulletproofglass)
me_g_glass.use_remesh_preserve_volume = False
me_g_glass.use_remesh_preserve_attributes = False
me_g_glass.use_mirror_vertex_groups = False
me_g_glass.update()
me_g_g = bpy.data.meshes.new('g_g')
me_g_g.from_pydata([(0.0, -0.25, 4.0), (0.0, -0.25, 0.0), (1.0, -0.25, 4.0), (1.0, -0.25, 0.0), (0.85, -0.25, 2.5), (0.15, -0.25, 2.5), (0.15, -0.25, 0.15), (0.85, -0.25, 0.15), (0.85, -1.192e-07, 0.15), (0.15, -1.192e-07, 0.15), (0.15, -1.192e-07, 2.5), (0.85, -1.192e-07, 2.5), (0.85, -0.25, 2.5), (0.85, -0.1667, 2.5), (0.85, -0.25, 0.15), (0.85, -0.1667, 0.15), (0.0, -9.686e-08, 4.0), (0.0, -9.686e-08, 0.0), (1.0, -9.686e-08, 4.0), (1.0, -9.686e-08, 0.0), (0.85, -9.686e-08, 2.5), (0.15, -9.686e-08, 2.5), (0.15, -9.686e-08, 0.15), (0.85, -9.686e-08, 0.15), (1.0, -0.45, 0.0), (1.0, -0.45, 0.04), (1.0, -0.25, 0.04), (2.384e-07, -0.25, 0.04), (2.384e-07, -0.45, 0.0), (2.384e-07, -0.45, 0.04), (2.384e-07, 0.2, 0.0), (2.384e-07, 0.2, 0.04), (2.384e-07, 7.451e-09, 0.04), (1.0, -1.416e-07, 0.04), (1.0, 0.2, 0.0), (1.0, 0.2, 0.04), (0.15, -0.1667, 0.15), (0.15, -0.08333, 0.15), (0.15, -0.1667, 2.5), (0.15, -0.08333, 2.5), (0.85, -0.08333, 0.15), (0.85, -0.1667, 0.15), (0.85, -0.08333, 2.5), (0.85, -0.1667, 2.5), (0.15, -0.08333, 0.15), (0.15, -0.08333, 0.15), (0.15, -1.192e-07, 0.15), (0.15, -0.08333, 2.5), (0.15, -0.08333, 2.5), (0.15, -1.192e-07, 2.5), (0.85, -1.192e-07, 0.15), (0.85, -1.192e-07, 2.5), (0.85, -0.08333, 0.15), (0.85, -0.08333, 0.15), (0.85, -0.08333, 2.5), (0.85, -0.08333, 2.5), (0.15, -0.1667, 2.5), (0.15, -0.1667, 0.15), (0.85, -0.1667, 2.5), (0.85, -0.1667, 0.15), (0.15, -0.25, 2.5), (0.85, -0.25, 2.5), (0.85, -0.25, 0.15), (0.15, -0.25, 0.15), (0.15, -0.25, 0.15), (0.15, -0.25, 2.5), (0.15, -0.1667, 0.15), (0.15, -0.1667, 2.5), (0.15, -0.1667, 0.15), (0.15, -0.08333, 0.15), (0.85, -0.08333, 2.5), (0.85, -0.1667, 2.5), (0.85, -0.08333, 0.15), (0.85, -0.1667, 0.15), (0.15, -0.1667, 2.5), (0.15, -0.08333, 2.5), (1.0, -0.45, 0.04), (2.384e-07, -0.45, 0.04), (2.384e-07, 0.2, 0.04), (1.0, 0.2, 0.04), (0.13, -0.27, 2.4), (0.13, -0.25, 2.4), (0.13, -0.25, 2.5), (0.87, -0.27, 2.4), (0.9, -0.25, 2.4), (0.87, -0.25, 2.5), (0.1, -0.3, 2.57), (0.1, -0.27, 2.6), (0.9, -0.27, 2.6), (0.9, -0.3, 2.57), (0.1, -0.25, 2.4), (0.1, -0.3, 2.4), (0.1, -0.25, 2.6), (0.9, -0.25, 2.6), (0.87, -0.25, 2.4), (0.9, -0.3, 2.4), (0.13, -0.25, 2.5), (0.87, -0.25, 2.5), (0.1, -0.25, 2.4), (0.1, -0.25, 2.4), (0.1, -0.3, 2.4), (0.1, -0.3, 2.4), (0.1, -0.3, 2.4), (0.1, -0.25, 2.6), (0.1, -0.25, 2.6), (0.9, -0.25, 2.6), (0.9, -0.25, 2.6), (0.9, -0.25, 2.4), (0.9, -0.25, 2.4), (0.9, -0.3, 2.4), (0.9, -0.3, 2.4), (0.9, -0.3, 2.4), (0.9, -0.3, 2.57), (0.9, -0.3, 2.57), (0.9, -0.27, 2.6), (0.9, -0.27, 2.6), (0.1, -0.27, 2.6), (0.1, -0.27, 2.6), (0.1, -0.3, 2.57), (0.1, -0.3, 2.57), (0.13, -0.25, 2.4), (0.13, -0.25, 2.4), (0.13, -0.27, 2.4), (0.13, -0.27, 2.4), (0.13, -0.27, 2.4), (0.87, -0.25, 2.4), (0.87, -0.25, 2.4), (0.87, -0.27, 2.4), (0.87, -0.27, 2.4), (0.87, -0.27, 2.4), (0.87, -0.25, 2.5), (0.13, -0.25, 2.5)], [], [(5, 4, 2, 0), (6, 5, 0, 1), (7, 6, 1, 3), (4, 7, 3, 2), (54, 47, 49, 51), (52, 42, 11, 8), (39, 44, 46, 10), (37, 40, 50, 9), (21, 16, 18, 20), (22, 17, 16, 21), (23, 19, 17, 22), (20, 18, 19, 23), (26, 27, 77, 76), (24, 25, 29, 28), (32, 33, 79, 78), (30, 31, 35, 34), (68, 73, 72, 69), (74, 36, 45, 75), (41, 71, 70, 53), (43, 38, 48, 55), (58, 15, 14, 61), (66, 56, 60, 63), (59, 57, 64, 62), (67, 13, 12, 65), (105, 104, 116, 115), (122, 120, 96), (100, 118, 117, 103, 98), (107, 106, 114, 112, 109), (88, 87, 119, 113), (110, 89, 86, 101), (81, 124, 102, 99), (82, 121, 90, 92), (125, 85, 93, 108), (127, 126, 84, 111), (123, 128, 95, 91), (131, 130, 129, 80), (94, 83, 97)])
_uv = me_g_g.uv_layers.new(name='UVMap')
_uv.uv.foreach_set('vector', [0.3257, 0.7158, 0.3901, 0.7158, 0.4048, 0.9824, 0.311, 0.9824, 0.3257, 0.3027, 0.3257, 0.7158, 0.311, 0.9824, 0.311, 0.2764, 0.3901, 0.3027, 0.3257, 0.3027, 0.311, 0.2764, 0.4048, 0.2764, 0.3901, 0.7158, 0.3901, 0.3027, 0.4048, 0.2764, 0.4048, 0.9824, 1.0, 0.1201, 0.8934, 0.1201, 0.8934, 0.09473, 1.0, 0.09473, 0.3961, 0.1201, 0.0, 0.1201, 0.0, 0.09473, 0.3961, 0.09473, 1.0, 0.1201, 0.6039, 0.1201, 0.6039, 0.09473, 1.0, 0.09473, 0.1064, 0.1201, 0.0, 0.1201, 0.0, 0.09473, 0.1064, 0.09473, 0.3901, 0.7158, 0.4048, 0.9824, 0.311, 0.9824, 0.3257, 0.7158, 0.3901, 0.3027, 0.4048, 0.2764, 0.4048, 0.9824, 0.3901, 0.7158, 0.3257, 0.3027, 0.311, 0.2764, 0.4048, 0.2764, 0.3901, 0.3027, 0.3257, 0.7158, 0.311, 0.9824, 0.311, 0.2764, 0.3257, 0.3027, 0.9849, 0.2715, 0.8389, 0.2715, 0.8389, 0.2129, 0.9849, 0.2129, 0.9854, 0.1875, 0.9854, 0.1992, 0.8389, 0.1992, 0.8389, 0.1875, 0.9849, 0.2715, 0.8389, 0.2715, 0.8389, 0.2129, 0.9849, 0.2129, 0.9854, 0.1875, 0.9854, 0.1992, 0.8389, 0.1992, 0.8389, 0.1875, 0.9449, 0.1875, 0.9941, 0.1875, 0.9941, 0.1992, 0.9449, 0.1992, 0.833, 0.1875, 0.9941, 0.1875, 0.9941, 0.1992, 0.833, 0.1992, 0.833, 0.1875, 0.9941, 0.1875, 0.9941, 0.1992, 0.833, 0.1992, 0.9448, 0.1875, 0.9941, 0.1875, 0.9941, 0.1992, 0.9448, 0.1992, 1.0, 0.1201, 0.6039, 0.1201, 0.6039, 0.09473, 1.0, 0.09473, 0.3961, 0.1201, 0.0, 0.1201, 0.0, 0.09473, 0.3961, 0.09473, 0.1064, 0.1201, 0.0, 0.1201, 0.0, 0.09473, 0.1064, 0.09473, 1.0, 0.1201, 0.8934, 0.1201, 0.8934, 0.09473, 1.0, 0.09473, 0.5781, 0.6438, 0.4141, 0.6438, 0.4141, 0.6356, 0.5781, 0.6356, 0.4663, 0.3096, 0.4761, 0.3135, 0.4663, 0.4092, 0.4766, 0.5488, 0.4766, 0.6182, 0.4702, 0.6309, 0.4663, 0.6309, 0.4663, 0.5488, 0.5259, 0.5488, 0.5259, 0.6309, 0.522, 0.6309, 0.5156, 0.6182, 0.5156, 0.5488, 0.5781, 0.6356, 0.4141, 0.6356, 0.4141, 0.6182, 0.5781, 0.6182, 0.5781, 0.5488, 0.5781, 0.6182, 0.4141, 0.6182, 0.4141, 0.5488, 0.4202, 0.5283, 0.4202, 0.5365, 0.4141, 0.5488, 0.4141, 0.5283, 0.1118, 0.5703, 0.1118, 0.5703, 0.1118, 0.5703, 0.1118, 0.5703, 0.1118, 0.5703, 0.1118, 0.5703, 0.1118, 0.5703, 0.1118, 0.5703, 0.572, 0.5365, 0.572, 0.5283, 0.5781, 0.5283, 0.5781, 0.5488, 0.4202, 0.5365, 0.572, 0.5365, 0.5781, 0.5488, 0.4141, 0.5488, 0.4202, 0.4947, 0.572, 0.4947, 0.572, 0.5365, 0.4202, 0.5365, 0.4565, 0.3135, 0.4663, 0.3096, 0.4663, 0.4092])
_ca = me_g_g.color_attributes.new('Col', 'BYTE_COLOR', 'CORNER')
_ca.data.foreach_set('color', [1.0, 1.0, 1.0, 1.0, 1.0, 1.0, 1.0, 1.0, 1.0, 1.0, 1.0, 1.0, 1.0, 1.0, 1.0, 1.0, 1.0, 1.0, 1.0, 1.0, 1.0, 1.0, 1.0, 1.0, 1.0, 1.0, 1.0, 1.0, 1.0, 1.0, 1.0, 1.0, 1.0, 1.0, 1.0, 1.0, 1.0, 1.0, 1.0, 1.0, 1.0, 1.0, 1.0, 1.0, 1.0, 1.0, 1.0, 1.0, 1.0, 1.0, 1.0, 1.0, 1.0, 1.0, 1.0, 1.0, 1.0, 1.0, 1.0, 1.0, 1.0, 1.0, 1.0, 1.0, 1.0, 1.0, 1.0, 1.0, 1.0, 1.0, 1.0, 1.0, 1.0, 1.0, 1.0, 1.0, 1.0, 1.0, 1.0, 1.0, 1.0, 1.0, 1.0, 1.0, 1.0, 1.0, 1.0, 1.0, 1.0, 1.0, 1.0, 1.0, 1.0, 1.0, 1.0, 1.0, 1.0, 1.0, 1.0, 1.0, 1.0, 1.0, 1.0, 1.0, 1.0, 1.0, 1.0, 1.0, 1.0, 1.0, 1.0, 1.0, 1.0, 1.0, 1.0, 1.0, 1.0, 1.0, 1.0, 1.0, 1.0, 1.0, 1.0, 1.0, 1.0, 1.0, 1.0, 1.0, 1.0, 1.0, 1.0, 1.0, 1.0, 1.0, 1.0, 1.0, 1.0, 1.0, 1.0, 1.0, 1.0, 1.0, 1.0, 1.0, 1.0, 1.0, 1.0, 1.0, 1.0, 1.0, 1.0, 1.0, 1.0, 1.0, 1.0, 1.0, 1.0, 1.0, 1.0, 1.0, 1.0, 1.0, 1.0, 1.0, 1.0, 1.0, 1.0, 1.0, 1.0, 1.0, 1.0, 1.0, 1.0, 1.0, 1.0, 1.0, 1.0, 1.0, 1.0, 1.0, 1.0, 1.0, 1.0, 1.0, 1.0, 1.0, 1.0, 1.0, 1.0, 1.0, 1.0, 1.0, 1.0, 1.0, 1.0, 1.0, 1.0, 1.0, 1.0, 1.0, 1.0, 1.0, 1.0, 1.0, 1.0, 1.0, 1.0, 1.0, 1.0, 1.0, 1.0, 1.0, 1.0, 1.0, 1.0, 1.0, 1.0, 1.0, 1.0, 1.0, 1.0, 1.0, 1.0, 1.0, 1.0, 1.0, 1.0, 1.0, 1.0, 1.0, 1.0, 1.0, 1.0, 1.0, 1.0, 1.0, 1.0, 1.0, 1.0, 1.0, 1.0, 1.0, 1.0, 1.0, 1.0, 1.0, 1.0, 1.0, 1.0, 1.0, 1.0, 1.0, 1.0, 1.0, 1.0, 1.0, 1.0, 1.0, 1.0, 1.0, 1.0, 1.0, 1.0, 1.0, 1.0, 1.0, 1.0, 1.0, 1.0, 1.0, 1.0, 1.0, 1.0, 1.0, 1.0, 1.0, 1.0, 1.0, 1.0, 1.0, 1.0, 1.0, 1.0, 1.0, 1.0, 1.0, 1.0, 1.0, 1.0, 1.0, 1.0, 1.0, 1.0, 1.0, 1.0, 1.0, 1.0, 1.0, 1.0, 1.0, 1.0, 1.0, 1.0, 1.0, 1.0, 1.0, 1.0, 1.0, 1.0, 1.0, 1.0, 1.0, 1.0, 1.0, 1.0, 1.0, 1.0, 1.0, 1.0, 1.0, 1.0, 1.0, 1.0, 1.0, 1.0, 1.0, 1.0, 1.0, 1.0, 1.0, 1.0, 1.0, 1.0, 1.0, 1.0, 1.0, 1.0, 1.0, 1.0, 1.0, 1.0, 1.0, 1.0, 1.0, 1.0, 1.0, 1.0, 1.0, 1.0, 1.0, 1.0, 1.0, 1.0, 1.0, 1.0, 1.0, 1.0, 1.0, 1.0, 1.0, 1.0, 1.0, 1.0, 1.0, 1.0, 1.0, 1.0, 1.0, 1.0, 1.0, 1.0, 1.0, 1.0, 1.0, 1.0, 1.0, 1.0, 1.0, 1.0, 1.0, 1.0, 1.0, 1.0, 1.0, 1.0, 1.0, 1.0, 1.0, 1.0, 1.0, 1.0, 1.0, 1.0, 1.0, 1.0, 1.0, 1.0, 1.0, 1.0, 1.0, 1.0, 1.0, 1.0, 1.0, 1.0, 1.0, 1.0, 1.0, 1.0, 1.0, 1.0, 1.0, 1.0, 1.0, 1.0, 1.0, 1.0, 1.0, 1.0, 1.0, 1.0, 1.0, 1.0, 1.0, 1.0, 1.0, 1.0, 1.0, 1.0, 1.0, 1.0, 1.0, 1.0, 1.0, 1.0, 1.0, 1.0, 1.0, 1.0, 1.0, 1.0, 1.0, 1.0, 1.0, 1.0, 1.0, 1.0, 1.0, 1.0, 1.0, 1.0, 1.0, 1.0, 1.0, 1.0, 1.0, 1.0, 1.0, 1.0, 1.0, 1.0, 1.0, 1.0, 1.0, 1.0, 1.0, 1.0, 1.0, 1.0, 1.0, 1.0, 1.0, 1.0, 1.0, 1.0, 1.0, 1.0, 1.0, 1.0, 1.0, 1.0, 1.0, 1.0, 1.0, 1.0, 1.0, 1.0, 1.0, 1.0, 1.0, 1.0, 1.0, 1.0, 1.0, 1.0, 1.0, 1.0, 1.0, 1.0, 1.0, 1.0, 1.0, 1.0, 1.0, 1.0, 1.0, 1.0, 1.0, 1.0, 1.0, 1.0, 1.0, 1.0, 1.0, 1.0, 1.0, 1.0, 1.0, 1.0, 1.0, 1.0, 1.0, 1.0, 1.0, 1.0, 1.0, 1.0, 1.0, 1.0, 1.0, 1.0, 1.0, 1.0, 1.0, 1.0, 1.0, 1.0, 1.0, 1.0, 1.0, 1.0, 1.0, 1.0, 1.0, 1.0, 1.0, 1.0, 1.0, 1.0, 1.0, 1.0, 1.0, 1.0, 1.0, 1.0, 1.0, 1.0, 1.0, 1.0, 1.0, 1.0, 1.0, 1.0, 1.0, 1.0, 1.0, 1.0, 1.0, 1.0, 1.0, 1.0, 1.0, 1.0, 1.0, 1.0, 1.0, 1.0, 1.0, 1.0, 1.0, 1.0, 1.0, 1.0, 1.0, 1.0, 1.0, 1.0, 1.0, 1.0, 1.0, 1.0, 1.0])
me_g_g.materials.append(mat_mtl_panicroom)
me_g_g.use_remesh_preserve_volume = False
me_g_g.use_remesh_preserve_attributes = False
me_g_g.use_mirror_vertex_groups = False
me_g_g.update()

# ---- objects
ob_g_glass_crk = bpy.data.objects.new('g_glass_crk', me_g_glass_crk)
ob_g_glass_sht = bpy.data.objects.new('g_glass_sht', me_g_glass_sht)
ob_c_glass = bpy.data.objects.new('c_glass', me_c_glass)
ob_co_culling = bpy.data.objects.new('co_culling', me_co_culling)
ob_c_box_005 = bpy.data.objects.new('c_box_005', me_c_box_005)
ob_c_box_004 = bpy.data.objects.new('c_box_004', me_c_box_004)
ob_c_box_003 = bpy.data.objects.new('c_box_003', me_c_box_003)
ob_c_box_002 = bpy.data.objects.new('c_box_002', me_c_box_002)
ob_c_box_001 = bpy.data.objects.new('c_box_001', me_c_box_001)
ob_g_glass = bpy.data.objects.new('g_glass', me_g_glass)
ob_g_g = bpy.data.objects.new('g_g', me_g_g)

# ---- transforms, parenting, visibility, modifiers, constraints
ob_g_glass_crk.location = (0.0, 0.0, 0.0)
ob_g_glass_crk.lineart.crease_threshold = 0.0
ob_g_glass_sht.location = (0.0, 0.0, 0.0)
ob_g_glass_sht.lineart.crease_threshold = 0.0
ob_c_glass.location = (0.0, 0.0, 0.0)
ob_c_glass.hide_viewport = True
ob_c_glass.lineart.crease_threshold = 0.0
ob_co_culling.location = (0.0, 0.0, 0.0)
ob_co_culling.lineart.crease_threshold = 0.0
ob_c_box_005.location = (0.0, 0.0, 0.0)
ob_c_box_005.hide_viewport = True
ob_c_box_005.lineart.crease_threshold = 0.0
ob_c_box_004.location = (0.0, 0.0, 0.0)
ob_c_box_004.hide_viewport = True
ob_c_box_004.lineart.crease_threshold = 0.0
ob_c_box_003.location = (0.0, 0.0, 0.0)
ob_c_box_003.hide_viewport = True
ob_c_box_003.lineart.crease_threshold = 0.0
ob_c_box_002.location = (0.0, 0.0, 0.0)
ob_c_box_002.hide_viewport = True
ob_c_box_002.lineart.crease_threshold = 0.0
ob_c_box_001.location = (0.0, 0.0, 0.0)
ob_c_box_001.hide_viewport = True
ob_c_box_001.lineart.crease_threshold = 0.0
ob_g_glass.location = (0.0, 0.0, 0.0)
ob_g_glass.hide_viewport = True
ob_g_glass.lineart.crease_threshold = 0.0
ob_g_g.location = (0.0, 0.0, 0.0)
ob_g_g.lineart.crease_threshold = 0.0

# ---- collection membership
col_collection_1.objects.link(ob_g_glass_crk)
col_collection_1.objects.link(ob_g_glass_sht)
col_collection_1.objects.link(ob_c_glass)
col_collection_1.objects.link(ob_co_culling)
col_collection_1.objects.link(ob_c_box_005)
col_collection_1.objects.link(ob_c_box_004)
col_collection_1.objects.link(ob_c_box_003)
col_collection_1.objects.link(ob_c_box_002)
col_collection_1.objects.link(ob_c_box_001)
col_collection_1.objects.link(ob_g_glass)
col_collection_1.objects.link(ob_g_g)

# ---- scene / render settings (as saved in the file)
scene.frame_start = 1; scene.frame_end = 250; scene.frame_set(0)
scene.render.engine = 'CYCLES'
scene.render.resolution_percentage = 50
scene.render.dither_intensity = 0.0
scene.cycles.use_denoising = False
scene.cycles.samples = 128
scene.cycles.sampling_pattern = 'TABULATED_SOBOL'
scene.cycles.use_adaptive_sampling = False
scene.cycles.use_light_tree = False
scene.cycles.blur_glossy = 0.0
scene.cycles.sample_clamp_indirect = 0.0
scene.view_settings.view_transform = 'Standard'
bpy.context.view_layer.update()

# ---- added for rendering (the .blend has no active camera and no usable light): camera, sun
cam_auto = bpy.data.cameras.new('AutoCamera')
cam_auto.lens = 50.0
cam_auto.sensor_width = 36.0
cam_auto.clip_end = 1000.0
ob_auto_camera = bpy.data.objects.new('AutoCamera', cam_auto)
scene.collection.objects.link(ob_auto_camera)
ob_auto_camera.location = (5.59919, -6.45402, 5.46935)
ob_auto_camera.rotation_euler = (1.09748, -7.21219e-08, 0.694738)
scene.camera = ob_auto_camera
light_auto_sun = bpy.data.lights.new('AutoSun', 'SUN')
light_auto_sun.energy = 3.0
light_auto_sun.angle = 0.0523599
ob_auto_sun = bpy.data.objects.new('AutoSun', light_auto_sun)
scene.collection.objects.link(ob_auto_sun)
ob_auto_sun.rotation_euler = (0.872665, 0.174533, 0.523599)
bpy.context.view_layer.update()
